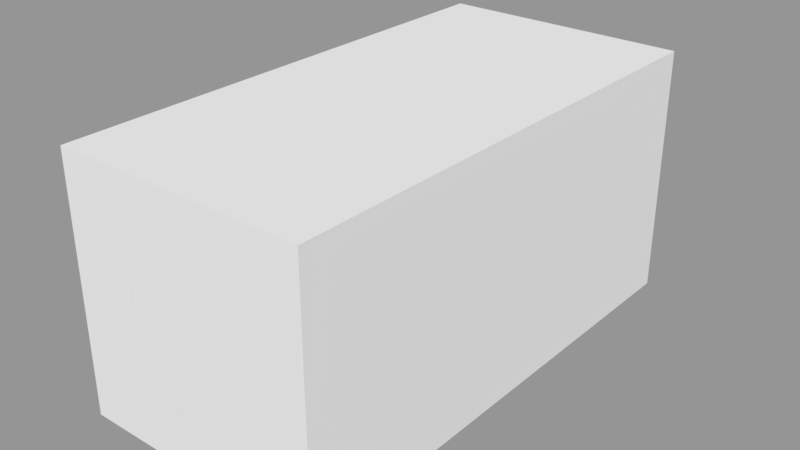 # Source: armorLong1.blend  (saved by Blender 2.79.0; exported with 4.5.12 LTS)
import bpy
from mathutils import Matrix  # noqa: F401  (used for matrix-valued properties, if any)

bpy.ops.wm.read_factory_settings(use_empty=True)
scene = bpy.context.scene
scene.name = 'Scene'

# ---- collections
col_collection_1 = bpy.data.collections.new('Collection 1'); scene.collection.children.link(col_collection_1)

# ---- meshes
me_armorlong1 = bpy.data.meshes.new('ArmorLong1')
me_armorlong1.from_pydata([(-0.5, -0.5, -0.5), (-0.5, -0.5, 0.5), (-0.5, 1.5, -0.5), (-0.5, 1.5, 0.5), (0.5, -0.5, -0.5), (0.5, -0.5, 0.5), (0.5, 1.5, -0.5), (0.5, 1.5, 0.5)], [], [(0, 1, 3, 2), (2, 3, 7, 6), (6, 7, 5, 4), (4, 5, 1, 0), (2, 6, 4, 0), (7, 3, 1, 5)])
me_armorlong1.use_remesh_preserve_volume = False
me_armorlong1.use_remesh_preserve_attributes = False
me_armorlong1.use_mirror_vertex_groups = False
me_armorlong1.update()

# ---- objects
ob_armorlong1 = bpy.data.objects.new('ArmorLong1', me_armorlong1)

# ---- transforms, parenting, visibility, modifiers, constraints
ob_armorlong1.location = (0.0, 0.0, 0.0)
ob_armorlong1.lineart.crease_threshold = 0.0

# ---- collection membership
col_collection_1.objects.link(ob_armorlong1)

# ---- scene / render settings (as saved in the file)
scene.frame_start = 1; scene.frame_end = 250; scene.frame_set(1)
scene.render.engine = 'BLENDER_EEVEE_NEXT'
scene.render.resolution_percentage = 50
scene.render.dither_intensity = 0.0
scene.cycles.use_denoising = False
scene.cycles.samples = 128
scene.cycles.sampling_pattern = 'TABULATED_SOBOL'
scene.cycles.use_adaptive_sampling = False
scene.cycles.use_light_tree = False
scene.cycles.blur_glossy = 0.0
scene.cycles.sample_clamp_indirect = 0.0
scene.view_settings.view_transform = 'Standard'
bpy.context.view_layer.update()

# ---- added for rendering (the .blend has no active camera and no usable light): camera, sun + grey world if the file has none
cam_auto = bpy.data.cameras.new('AutoCamera')
cam_auto.lens = 50.0
cam_auto.sensor_width = 36.0
cam_auto.clip_end = 1000.0
ob_auto_camera = bpy.data.objects.new('AutoCamera', cam_auto)
scene.collection.objects.link(ob_auto_camera)
ob_auto_camera.location = (2.26633, -2.21959, 1.81306)
ob_auto_camera.rotation_euler = (1.09748, -7.21219e-08, 0.694738)
scene.camera = ob_auto_camera
light_auto_sun = bpy.data.lights.new('AutoSun', 'SUN')
light_auto_sun.energy = 3.0
light_auto_sun.angle = 0.0523599
ob_auto_sun = bpy.data.objects.new('AutoSun', light_auto_sun)
scene.collection.objects.link(ob_auto_sun)
ob_auto_sun.rotation_euler = (0.872665, 0.174533, 0.523599)
if scene.world is None:
    world_auto = bpy.data.worlds.new('AutoWorld')
    world_auto.color = (0.3, 0.3, 0.3)
    scene.world = world_auto
bpy.context.view_layer.update()
